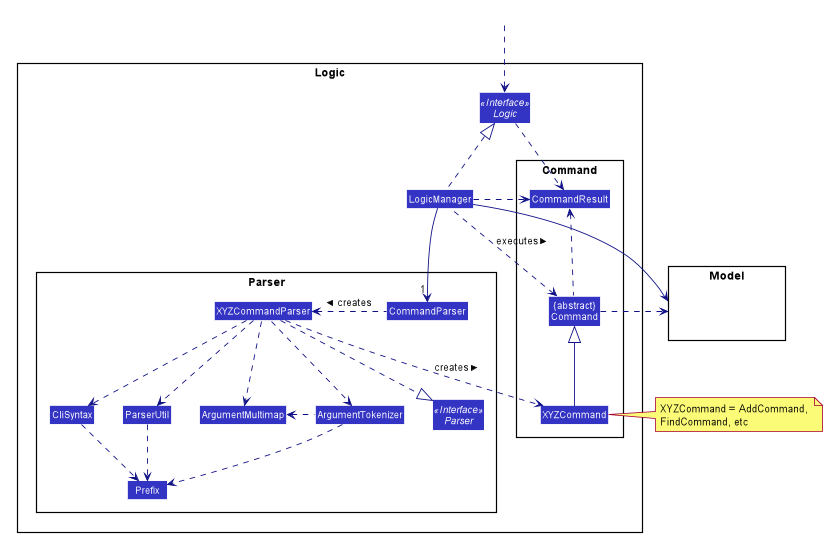

The diagram above was rendered by PlantUML. Its source (embedded in the PNG):
@startuml









skinparam BackgroundColor #FFFFFFF

skinparam Shadowing false

skinparam Class {
    FontColor #FFFFFF
    BorderThickness 1
    BorderColor #FFFFFF
    StereotypeFontColor #FFFFFF
    FontName Arial
}


skinparam Actor {
    BorderColor #000000
    Color #000000
    FontName Arial
}

skinparam Sequence {
    MessageAlign center
    BoxFontSize 15
    BoxPadding 0
    BoxFontColor #FFFFFF
    FontName Arial
}


skinparam Participant {
    FontColor #FFFFFFF
    Padding 20
}

skinparam MinClassWidth 50
skinparam ParticipantPadding 10
skinparam Shadowing false
skinparam DefaultTextAlignment center
skinparam packageStyle Rectangle

hide footbox
hide members
hide circle
skinparam arrowThickness 1.1
skinparam arrowColor #101086
skinparam classBackgroundColor #3333C4

package Logic {

package Parser {
Interface Parser <<Interface>>
Class CommandParser
Class XYZCommandParser
Class CliSyntax
Class ParserUtil
Class ArgumentMultimap
Class ArgumentTokenizer
Class Prefix
}

package Command {
Class XYZCommand
Class CommandResult
Class "{abstract}\nCommand" as Command
}

Interface Logic <<Interface>>
Class LogicManager
}

package Model{
Class HiddenModel #FFFFFF
}

Class HiddenOutside #FFFFFF
HiddenOutside ..> Logic

LogicManager .up.|> Logic
LogicManager -->"1" CommandParser
CommandParser .left.> XYZCommandParser: creates >

XYZCommandParser ..> XYZCommand : creates >
XYZCommandParser ..|> Parser
XYZCommandParser ..> ArgumentMultimap
XYZCommandParser ..> ArgumentTokenizer
ArgumentTokenizer .left.> ArgumentMultimap
XYZCommandParser ..> CliSyntax
CliSyntax ..> Prefix
XYZCommandParser ..> ParserUtil
ParserUtil .down.> Prefix
ArgumentTokenizer .down.> Prefix
XYZCommand -up-|> Command
LogicManager .left.> Command : executes >

LogicManager --> Model
Command .right.> Model
note right of XYZCommand: XYZCommand = AddCommand, \nFindCommand, etc

Logic ..> CommandResult
LogicManager .down.> CommandResult
Command .up.> CommandResult
CommandResult -[hidden]-> Parser
@enduml